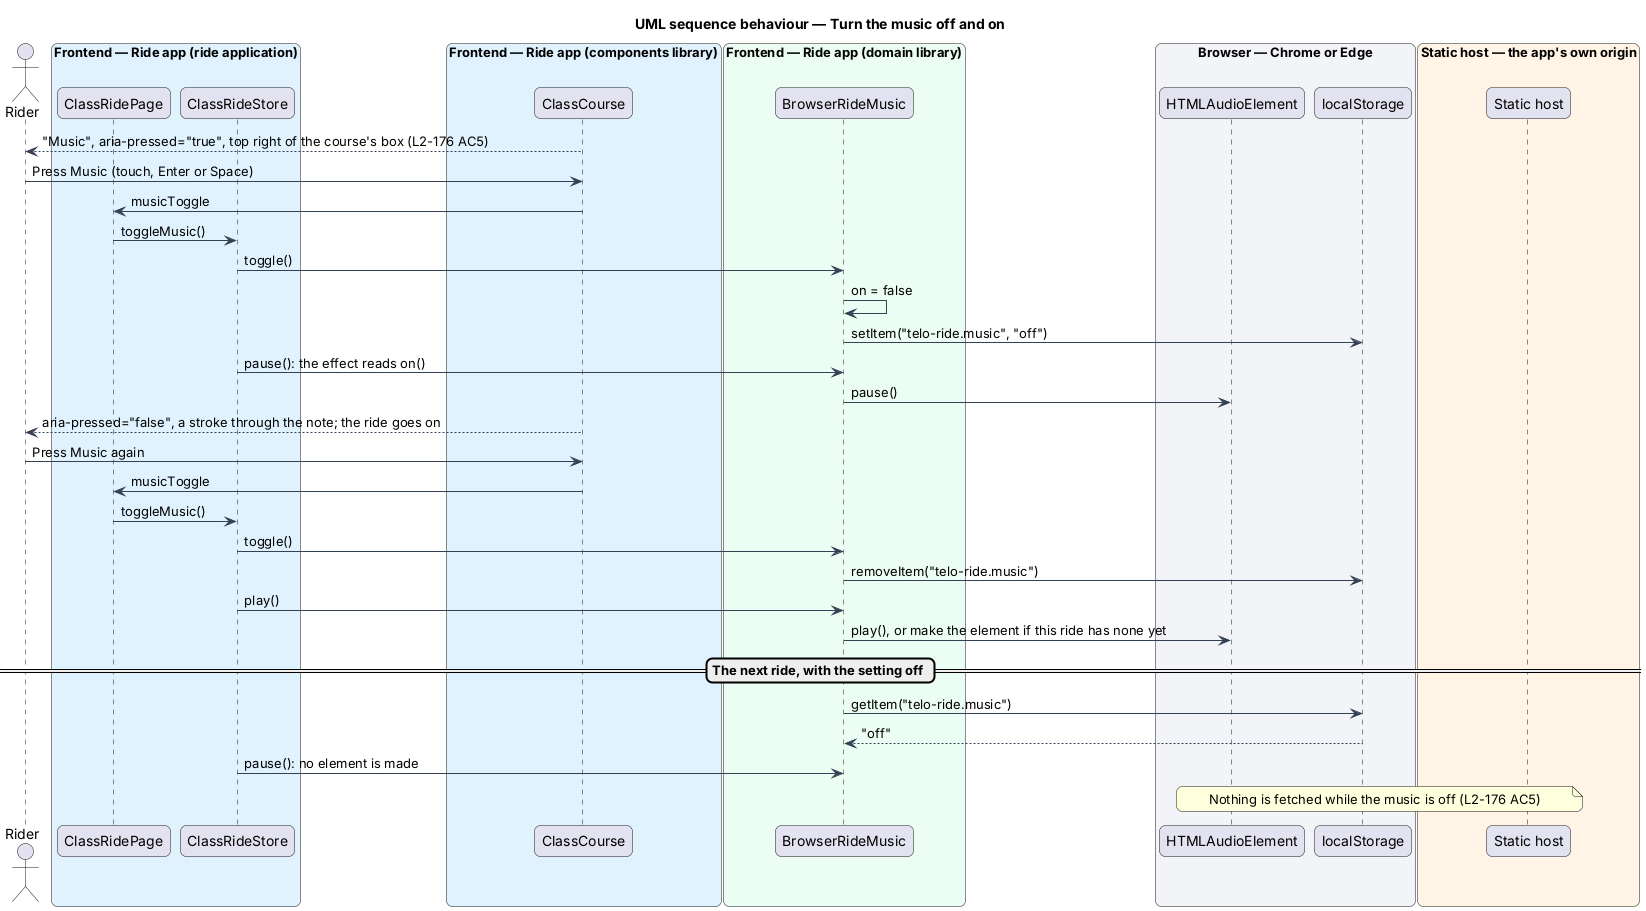

The diagram above was rendered by PlantUML. Its source (embedded in the PNG):
@startuml
title UML sequence behaviour — Turn the music off and on
skinparam backgroundColor #FFFFFF
skinparam shadowing false
skinparam roundcorner 12
skinparam defaultFontName Arial
skinparam ArrowColor #344054
skinparam rectangle {
  BorderColor #344054
  FontColor #101828
}
skinparam package {
  BorderColor #667085
  FontColor #101828
  BackgroundColor #F9FAFB
}
actor "Rider" as rider
box "Frontend — Ride app (ride application)" #E0F2FE
  participant "ClassRidePage" as page
  participant "ClassRideStore" as store
end box
box "Frontend — Ride app (components library)" #E0F2FE
  participant "ClassCourse" as box
end box
box "Frontend — Ride app (domain library)" #ECFDF3
  participant "BrowserRideMusic" as music
end box
box "Browser — Chrome or Edge" #F2F4F7
  participant "HTMLAudioElement" as audio
  participant "localStorage" as storage
end box
box "Static host — the app's own origin" #FFF4E5
  participant "Static host" as origin
end box

box --> rider : "Music", aria-pressed="true", top right of the course's box (L2-176 AC5)
rider -> box : Press Music (touch, Enter or Space)
box -> page : musicToggle
page -> store : toggleMusic()
store -> music : toggle()
music -> music : on = false
music -> storage : setItem("telo-ride.music", "off")
store -> music : pause(): the effect reads on()
music -> audio : pause()
box --> rider : aria-pressed="false", a stroke through the note; the ride goes on
rider -> box : Press Music again
box -> page : musicToggle
page -> store : toggleMusic()
store -> music : toggle()
music -> storage : removeItem("telo-ride.music")
store -> music : play()
music -> audio : play(), or make the element if this ride has none yet
== The next ride, with the setting off ==
music -> storage : getItem("telo-ride.music")
storage --> music : "off"
store -> music : pause(): no element is made
note over audio, origin : Nothing is fetched while the music is off (L2-176 AC5)
@enduml